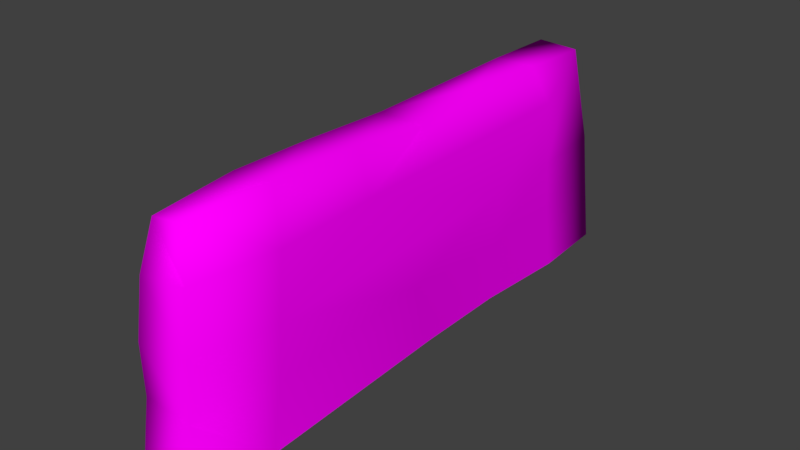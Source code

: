# Source: DryStone.blend  (saved by Blender 2.79.0; exported with 4.5.12 LTS)
import bpy
from mathutils import Matrix  # noqa: F401  (used for matrix-valued properties, if any)

bpy.ops.wm.read_factory_settings(use_empty=True)
scene = bpy.context.scene
scene.name = 'Scene'

# ---- collections
col_collection_1 = bpy.data.collections.new('Collection 1'); scene.collection.children.link(col_collection_1)

# ---- images (referenced by path relative to the original .blend; pixels are not part of the script)
import os
ASSET_DIR = os.environ.get("B2B_ASSET_DIR", "")  # directory of the original .blend (textures are referenced by path, not embedded)
HERE = os.path.dirname(os.path.abspath(__file__))  # packed textures are extracted next to this script under _unpacked/

def load_image(name, relpath, width, height, colorspace="sRGB"):
    """Load a texture the original file referenced (path relative to the .blend, or extracted next to this script)."""
    p = next((c for c in (os.path.join(HERE, relpath), os.path.join(ASSET_DIR, relpath)) if relpath and os.path.exists(c)), "")
    if p:
        img = bpy.data.images.load(p, check_existing=True)
        img.name = name
    else:  # same state as the original file: an image datablock whose file is absent (Cycles renders it pink)
        img = bpy.data.images.new(name, width, height)
        img.source = "FILE"
        img.filepath = "//" + (relpath or name)
    img.colorspace_settings.name = colorspace
    return img
img_drystone_text_png = load_image('DryStone_Text.png', 'DryStone_Text.png', 1024, 1024, 'sRGB')

# ---- materials (node trees are filled in below, after node groups)
mat_material = bpy.data.materials.new('Material')
mat_material.alpha_threshold = 0.0
mat_material.roughness = 0.5
mat_material.line_color = (0.0, 0.0, 0.0, 1.0)

# ---- material node trees
mat_material.use_nodes = True; mat_material.node_tree.nodes.clear()
_N = mat_material.node_tree.nodes; _L = mat_material.node_tree.links
n0 = _N.new('ShaderNodeOutputMaterial'); n0.name = 'Material Output'; n0.location = (300, 300)
n1 = _N.new('ShaderNodeBsdfDiffuse'); n1.name = 'Diffuse BSDF'; n1.location = (10, 300)
n2 = _N.new('ShaderNodeTexImage'); n2.name = 'Image Texture'; n2.location = (-180, 300)
n2.width = 140
n2.image = img_drystone_text_png
_L.new(n1.outputs[0], n0.inputs[0])
_L.new(n2.outputs[0], n1.inputs[0])
n0.is_active_output = True

# ---- world
world_world = bpy.data.worlds.new('World'); scene.world = world_world
world_world.color = (0.05088, 0.05088, 0.05088)
world_world.use_sun_shadow = False
world_world.sun_shadow_jitter_overblur = 0.0
world_world.cycles.sampling_method = 'MANUAL'

# ---- meshes
me_cube = bpy.data.meshes.new('Cube')
me_cube.from_pydata([(0.7119, 6.143, -0.3102), (0.7855, -6.281, -0.3102), (-0.6196, -6.191, -0.3102), (-0.7192, 6.167, -0.3102), (0.4045, -5.718, 4.53), (-0.4028, -5.612, 4.363), (0.6453, 5.99, 1.197), (0.5704, 5.934, 2.283), (0.3898, 5.54, 4.425), (0.6173, -6.068, 1.054), (0.6008, -5.996, 2.262), (0.5172, -5.834, 3.5), (-0.5889, -5.998, 1.046), (-0.5534, -6.046, 2.184), (-0.4882, -5.909, 3.403), (-0.5655, 6.018, 1.149), (-0.6039, 5.971, 2.327), (-0.5528, 5.596, 4.447), (0.8202, 4.333, -0.3102), (0.6873, 2.194, -0.3102), (0.7124, 0.01918, -0.3102), (0.8902, -4.546, -0.3099), (-0.8578, 0.1734, -0.3106), (-0.7095, 4.288, -0.3102), (0.3383, 3.955, 4.432), (0.3468, 1.813, 4.571), (0.4601, 0.05628, 4.305), (0.5654, -1.84, 4.537), (0.54, -3.886, 4.614), (-0.4723, -3.824, 4.499), (-0.427, -2.087, 4.511), (-0.5084, 0.007769, 4.396), (-0.4724, 3.759, 4.503), (-0.7154, -4.654, -0.3101), (-0.7972, -2.084, 1.085), (-0.76, 0.6314, 0.9629), (-0.6706, 4.141, 1.169), (-0.7037, -4.166, 2.345), (-0.837, -1.651, 2.282), (-0.6122, -4.13, 3.556), (-0.6714, -2.027, 3.574), (-0.6977, 2.263, 2.503), (-0.6731, 3.728, 2.973), (0.8246, 4.09, 1.191), (0.8025, 2.083, 1.116), (0.7854, -0.5305, 1.206), (0.8407, -4.282, 1.028), (0.7662, 4.081, 2.278), (0.8576, 2.186, 2.304), (0.864, -4.22, 2.222), (0.5953, 4.232, 3.597), (0.737, -1.746, 3.58), (0.7588, -3.984, 3.495)], [], [(42, 17, 16), (50, 48, 47), (48, 51, 49), (44, 48, 45), (45, 49, 46), (20, 45, 21), (5, 4, 28, 29), (38, 35, 34), (12, 33, 2), (31, 32, 41), (41, 32, 42), (32, 25, 24), (4, 11, 52, 28), (5, 14, 11, 4), (15, 6, 0, 3), (42, 32, 17), (16, 17, 8, 7), (15, 16, 7, 6), (15, 3, 23, 36), (16, 15, 36, 42), (2, 1, 9, 12), (13, 12, 9, 10), (14, 13, 10, 11), (9, 1, 21, 46), (10, 9, 46, 49), (11, 10, 49, 52), (47, 7, 8, 50), (43, 6, 7, 47), (48, 50, 51), (49, 51, 52), (44, 43, 47, 48), (18, 0, 6, 43), (45, 48, 49), (19, 18, 43, 44), (20, 19, 44, 45), (37, 13, 14, 39), (21, 45, 46), (38, 37, 39, 40), (33, 12, 13, 37), (38, 40, 31), (38, 31, 41), (38, 34, 33, 37), (36, 35, 41, 42), (38, 41, 35), (36, 23, 22, 35), (33, 34, 22), (34, 35, 22), (39, 14, 5, 29), (40, 39, 29, 30), (51, 50, 25, 26), (40, 30, 31), (8, 24, 50), (24, 25, 50), (28, 52, 51, 27), (26, 27, 51), (32, 24, 8, 17), (31, 26, 25, 32), (27, 26, 31, 30), (28, 27, 30, 29)])
me_cube.polygons.foreach_set('use_smooth', [True] * 59)
_uv = me_cube.uv_layers.new(name='UVMap')
_uv.uv.foreach_set('vector', [0.7774, 0.4776, 0.8769, 0.3809, 0.8946, 0.5222, 0.7819, 0.2512, 0.6463, 0.1773, 0.7716, 0.1716, 0.6463, 0.1773, 0.3879, 0.2505, 0.2301, 0.1731, 0.6395, 0.09451, 0.6463, 0.1773, 0.4677, 0.09353, 0.4677, 0.09353, 0.2301, 0.1731, 0.2229, 0.0936, 0.5029, 0.0009709, 0.4677, 0.09353, 0.2028, 0.00708, 0.1482, 0.3797, 0.1417, 0.3256, 0.2563, 0.3189, 0.2605, 0.3798, 0.3951, 0.5181, 0.5429, 0.6029, 0.3651, 0.5986, 0.1088, 0.587, 0.2138, 0.6871, 0.09224, 0.6772, 0.4997, 0.3803, 0.7515, 0.3745, 0.6389, 0.5089, 0.6389, 0.5089, 0.7515, 0.3745, 0.7774, 0.4776, 0.7515, 0.3745, 0.6235, 0.324, 0.7642, 0.3194, 0.1417, 0.3256, 0.1294, 0.259, 0.2475, 0.2498, 0.2563, 0.3189, 0.1482, 0.3797, 0.1305, 0.4407, 0.07249, 0.4148, 0.101, 0.3531, 0.9018, 0.5997, 0.9823, 0.5871, 0.9999, 0.6851, 0.9073, 0.6987, 0.7774, 0.4776, 0.7515, 0.3745, 0.8769, 0.3809, 0.8946, 0.5222, 0.8769, 0.3809, 0.9429, 0.3743, 0.9704, 0.517, 0.9018, 0.5997, 0.8946, 0.5222, 0.9704, 0.517, 0.9823, 0.5871, 0.9018, 0.5997, 0.9073, 0.6987, 0.7835, 0.6956, 0.7753, 0.5981, 0.8946, 0.5222, 0.9018, 0.5997, 0.7753, 0.5981, 0.7774, 0.4776, 0.09224, 0.6772, 8.358e-05, 0.6598, 0.02907, 0.5717, 0.1088, 0.587, 0.1165, 0.5143, 0.1088, 0.587, 0.02907, 0.5717, 0.04541, 0.4926, 0.1305, 0.4407, 0.1165, 0.5143, 0.04541, 0.4926, 0.07249, 0.4148, 0.1064, 0.1007, 0.08973, 0.01162, 0.2028, 0.00708, 0.2229, 0.0936, 0.1148, 0.1789, 0.1064, 0.1007, 0.2229, 0.0936, 0.2301, 0.1731, 0.1294, 0.259, 0.1148, 0.1789, 0.2301, 0.1731, 0.2475, 0.2498, 0.7716, 0.1716, 0.8952, 0.1721, 0.8709, 0.3149, 0.7819, 0.2512, 0.7721, 0.0995, 0.8985, 0.09996, 0.8952, 0.1721, 0.7716, 0.1716, 0.6463, 0.1773, 0.7819, 0.2512, 0.3879, 0.2505, 0.2301, 0.1731, 0.3879, 0.2505, 0.2475, 0.2498, 0.6395, 0.09451, 0.7721, 0.0995, 0.7716, 0.1716, 0.6463, 0.1773, 0.7882, 0.0001879, 0.9082, 8.358e-05, 0.8985, 0.09996, 0.7721, 0.0995, 0.4677, 0.09353, 0.6463, 0.1773, 0.2301, 0.1731, 0.6466, 8.358e-05, 0.7882, 0.0001879, 0.7721, 0.0995, 0.6395, 0.09451, 0.5029, 0.0009709, 0.6466, 8.358e-05, 0.6395, 0.09451, 0.4677, 0.09353, 0.2344, 0.5128, 0.1165, 0.5143, 0.1305, 0.4407, 0.2398, 0.4369, 0.2028, 0.00708, 0.4677, 0.09353, 0.2229, 0.0936, 0.3951, 0.5181, 0.2344, 0.5128, 0.2398, 0.4369, 0.3711, 0.4381, 0.2138, 0.6871, 0.1088, 0.587, 0.1165, 0.5143, 0.2344, 0.5128, 0.3951, 0.5181, 0.3711, 0.4381, 0.4997, 0.3803, 0.3951, 0.5181, 0.4997, 0.3803, 0.6389, 0.5089, 0.3951, 0.5181, 0.3651, 0.5986, 0.2138, 0.6871, 0.2344, 0.5128, 0.7753, 0.5981, 0.5429, 0.6029, 0.6389, 0.5089, 0.7774, 0.4776, 0.3951, 0.5181, 0.6389, 0.5089, 0.5429, 0.6029, 0.7753, 0.5981, 0.7835, 0.6956, 0.5116, 0.693, 0.5429, 0.6029, 0.2138, 0.6871, 0.3651, 0.5986, 0.5116, 0.693, 0.3651, 0.5986, 0.5429, 0.6029, 0.5116, 0.693, 0.2398, 0.4369, 0.1305, 0.4407, 0.1482, 0.3797, 0.2605, 0.3798, 0.3711, 0.4381, 0.2398, 0.4369, 0.2605, 0.3798, 0.3662, 0.377, 0.3879, 0.2505, 0.7819, 0.2512, 0.6235, 0.324, 0.5056, 0.3118, 0.3711, 0.4381, 0.3662, 0.377, 0.4997, 0.3803, 0.8709, 0.3149, 0.7642, 0.3194, 0.7819, 0.2512, 0.7642, 0.3194, 0.6235, 0.324, 0.7819, 0.2512, 0.2563, 0.3189, 0.2475, 0.2498, 0.3879, 0.2505, 0.3798, 0.315, 0.5056, 0.3118, 0.3798, 0.315, 0.3879, 0.2505, 0.7515, 0.3745, 0.7642, 0.3194, 0.8709, 0.3149, 0.8769, 0.3809, 0.4997, 0.3803, 0.5056, 0.3118, 0.6235, 0.324, 0.7515, 0.3745, 0.3798, 0.315, 0.5056, 0.3118, 0.4997, 0.3803, 0.3662, 0.377, 0.2563, 0.3189, 0.3798, 0.315, 0.3662, 0.377, 0.2605, 0.3798])
me_cube.materials.append(mat_material)
me_cube.use_remesh_preserve_volume = False
me_cube.use_remesh_preserve_attributes = False
me_cube.use_mirror_vertex_groups = False
me_cube.update()

# ---- objects
ob_drystone = bpy.data.objects.new('DryStone', me_cube)

# ---- transforms, parenting, visibility, modifiers, constraints
ob_drystone.location = (0.0, 0.0, 0.0)
ob_drystone.lock_rotations_4d = False
ob_drystone.empty_display_type = 'ARROWS'
ob_drystone.lineart.crease_threshold = 0.0

# ---- collection membership
col_collection_1.objects.link(ob_drystone)

# ---- scene / render settings (as saved in the file)
scene.frame_start = 1; scene.frame_end = 250; scene.frame_set(1)
scene.render.engine = 'CYCLES'
scene.render.resolution_percentage = 50
scene.render.dither_intensity = 0.0
scene.cycles.use_denoising = False
scene.cycles.samples = 128
scene.cycles.sampling_pattern = 'TABULATED_SOBOL'
scene.cycles.use_adaptive_sampling = False
scene.cycles.use_light_tree = False
scene.cycles.blur_glossy = 0.0
scene.cycles.sample_clamp_indirect = 0.0
scene.view_settings.view_transform = 'Standard'
bpy.context.view_layer.update()

# ---- added for rendering (the .blend has no active camera and no usable light): camera, sun
cam_auto = bpy.data.cameras.new('AutoCamera')
cam_auto.lens = 50.0
cam_auto.sensor_width = 36.0
cam_auto.clip_end = 1000.0
ob_auto_camera = bpy.data.objects.new('AutoCamera', cam_auto)
scene.collection.objects.link(ob_auto_camera)
ob_auto_camera.location = (12.5065, -15.0454, 12.1437)
ob_auto_camera.rotation_euler = (1.09748, -7.21219e-08, 0.694738)
scene.camera = ob_auto_camera
light_auto_sun = bpy.data.lights.new('AutoSun', 'SUN')
light_auto_sun.energy = 3.0
light_auto_sun.angle = 0.0523599
ob_auto_sun = bpy.data.objects.new('AutoSun', light_auto_sun)
scene.collection.objects.link(ob_auto_sun)
ob_auto_sun.rotation_euler = (0.872665, 0.174533, 0.523599)
bpy.context.view_layer.update()
